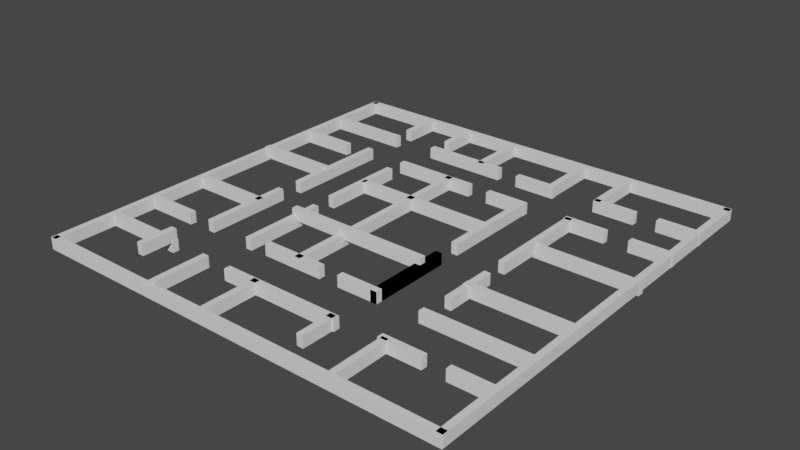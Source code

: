 # Source: env.blend  (saved by Blender 3.5.10; exported with 4.5.12 LTS)
import bpy
from mathutils import Matrix  # noqa: F401  (used for matrix-valued properties, if any)

bpy.ops.wm.read_factory_settings(use_empty=True)
scene = bpy.context.scene
scene.name = 'Scene'

# ---- collections
col_collection = bpy.data.collections.new('Collection'); scene.collection.children.link(col_collection)

# ---- world
world_world = bpy.data.worlds.new('World'); scene.world = world_world
world_world.use_nodes = True; world_world.node_tree.nodes.clear()
_N = world_world.node_tree.nodes; _L = world_world.node_tree.links
n0 = _N.new('ShaderNodeOutputWorld'); n0.name = 'World Output'; n0.location = (300, 300)
n1 = _N.new('ShaderNodeBackground'); n1.name = 'Background'; n1.location = (10, 300)
n1.inputs[0].default_value = (0.05088, 0.05088, 0.05088, 1.0)
_L.new(n1.outputs[0], n0.inputs[0])
n0.is_active_output = True
world_world.color = (0.05088, 0.05088, 0.05088)
world_world.use_sun_shadow = False
world_world.sun_shadow_jitter_overblur = 0.0

# ---- meshes
me_cube_002 = bpy.data.meshes.new('Cube.002')
me_cube_002.from_pydata([(-0.5028, -0.4956, -0.2689), (-0.5028, -0.4956, 0.2689), (-0.5028, 0.4956, -0.2689), (-0.5028, 0.4956, 0.2689), (0.5028, -0.4956, -0.2689), (0.5028, -0.4956, 0.2689), (0.5028, 0.4956, -0.2689), (0.5028, 0.4956, 0.2689)], [], [(0, 1, 3, 2), (2, 3, 7, 6), (6, 7, 5, 4), (4, 5, 1, 0), (2, 6, 4, 0), (7, 3, 1, 5)])
_uv = me_cube_002.uv_layers.new(name='UVMap')
_uv.uv.foreach_set('vector', [0.375, 0.0, 0.625, 0.0, 0.625, 0.25, 0.375, 0.25, 0.375, 0.25, 0.625, 0.25, 0.625, 0.5, 0.375, 0.5, 0.375, 0.5, 0.625, 0.5, 0.625, 0.75, 0.375, 0.75, 0.375, 0.75, 0.625, 0.75, 0.625, 1.0, 0.375, 1.0, 0.125, 0.5, 0.375, 0.5, 0.375, 0.75, 0.125, 0.75, 0.625, 0.5, 0.875, 0.5, 0.875, 0.75, 0.625, 0.75])
me_cube_002.update()
me_cube_003 = bpy.data.meshes.new('Cube.003')
me_cube_003.from_pydata([(-0.5028, -0.4956, -0.2689), (-0.5028, -0.4956, 0.2689), (-0.5028, 0.4956, -0.2689), (-0.5028, 0.4956, 0.2689), (0.5028, -0.4956, -0.2689), (0.5028, -0.4956, 0.2689), (0.5028, 0.4956, -0.2689), (0.5028, 0.4956, 0.2689)], [], [(0, 1, 3, 2), (2, 3, 7, 6), (6, 7, 5, 4), (4, 5, 1, 0), (2, 6, 4, 0), (7, 3, 1, 5)])
_uv = me_cube_003.uv_layers.new(name='UVMap')
_uv.uv.foreach_set('vector', [0.375, 0.0, 0.625, 0.0, 0.625, 0.25, 0.375, 0.25, 0.375, 0.25, 0.625, 0.25, 0.625, 0.5, 0.375, 0.5, 0.375, 0.5, 0.625, 0.5, 0.625, 0.75, 0.375, 0.75, 0.375, 0.75, 0.625, 0.75, 0.625, 1.0, 0.375, 1.0, 0.125, 0.5, 0.375, 0.5, 0.375, 0.75, 0.125, 0.75, 0.625, 0.5, 0.875, 0.5, 0.875, 0.75, 0.625, 0.75])
me_cube_003.update()
me_cube_004 = bpy.data.meshes.new('Cube.004')
me_cube_004.from_pydata([(-0.5028, -0.4956, -0.2689), (-0.5028, -0.4956, 0.2689), (-0.5028, 0.4956, -0.2689), (-0.5028, 0.4956, 0.2689), (0.5028, -0.4956, -0.2689), (0.5028, -0.4956, 0.2689), (0.5028, 0.4956, -0.2689), (0.5028, 0.4956, 0.2689)], [], [(0, 1, 3, 2), (2, 3, 7, 6), (6, 7, 5, 4), (4, 5, 1, 0), (2, 6, 4, 0), (7, 3, 1, 5)])
_uv = me_cube_004.uv_layers.new(name='UVMap')
_uv.uv.foreach_set('vector', [0.375, 0.0, 0.625, 0.0, 0.625, 0.25, 0.375, 0.25, 0.375, 0.25, 0.625, 0.25, 0.625, 0.5, 0.375, 0.5, 0.375, 0.5, 0.625, 0.5, 0.625, 0.75, 0.375, 0.75, 0.375, 0.75, 0.625, 0.75, 0.625, 1.0, 0.375, 1.0, 0.125, 0.5, 0.375, 0.5, 0.375, 0.75, 0.125, 0.75, 0.625, 0.5, 0.875, 0.5, 0.875, 0.75, 0.625, 0.75])
me_cube_004.update()
me_cube_005 = bpy.data.meshes.new('Cube.005')
me_cube_005.from_pydata([(-0.5028, -0.4956, -0.2689), (-0.5028, -0.4956, 0.2689), (-0.5028, 0.4956, -0.2689), (-0.5028, 0.4956, 0.2689), (0.5028, -0.4956, -0.2689), (0.5028, -0.4956, 0.2689), (0.5028, 0.4956, -0.2689), (0.5028, 0.4956, 0.2689)], [], [(0, 1, 3, 2), (2, 3, 7, 6), (6, 7, 5, 4), (4, 5, 1, 0), (2, 6, 4, 0), (7, 3, 1, 5)])
_uv = me_cube_005.uv_layers.new(name='UVMap')
_uv.uv.foreach_set('vector', [0.375, 0.0, 0.625, 0.0, 0.625, 0.25, 0.375, 0.25, 0.375, 0.25, 0.625, 0.25, 0.625, 0.5, 0.375, 0.5, 0.375, 0.5, 0.625, 0.5, 0.625, 0.75, 0.375, 0.75, 0.375, 0.75, 0.625, 0.75, 0.625, 1.0, 0.375, 1.0, 0.125, 0.5, 0.375, 0.5, 0.375, 0.75, 0.125, 0.75, 0.625, 0.5, 0.875, 0.5, 0.875, 0.75, 0.625, 0.75])
me_cube_005.update()
me_cube_006 = bpy.data.meshes.new('Cube.006')
me_cube_006.from_pydata([(-0.5028, -0.4956, -0.2689), (-0.5028, -0.4956, 0.2689), (-0.5028, 0.4956, -0.2689), (-0.5028, 0.4956, 0.2689), (0.5028, -0.4956, -0.2689), (0.5028, -0.4956, 0.2689), (0.5028, 0.4956, -0.2689), (0.5028, 0.4956, 0.2689)], [], [(0, 1, 3, 2), (2, 3, 7, 6), (6, 7, 5, 4), (4, 5, 1, 0), (2, 6, 4, 0), (7, 3, 1, 5)])
_uv = me_cube_006.uv_layers.new(name='UVMap')
_uv.uv.foreach_set('vector', [0.375, 0.0, 0.625, 0.0, 0.625, 0.25, 0.375, 0.25, 0.375, 0.25, 0.625, 0.25, 0.625, 0.5, 0.375, 0.5, 0.375, 0.5, 0.625, 0.5, 0.625, 0.75, 0.375, 0.75, 0.375, 0.75, 0.625, 0.75, 0.625, 1.0, 0.375, 1.0, 0.125, 0.5, 0.375, 0.5, 0.375, 0.75, 0.125, 0.75, 0.625, 0.5, 0.875, 0.5, 0.875, 0.75, 0.625, 0.75])
me_cube_006.update()
me_cube_007 = bpy.data.meshes.new('Cube.007')
me_cube_007.from_pydata([(-0.5028, -0.4956, -0.2689), (-0.5028, -0.4956, 0.2689), (-0.5028, 0.4956, -0.2689), (-0.5028, 0.4956, 0.2689), (0.5028, -0.4956, -0.2689), (0.5028, -0.4956, 0.2689), (0.5028, 0.4956, -0.2689), (0.5028, 0.4956, 0.2689)], [], [(0, 1, 3, 2), (2, 3, 7, 6), (6, 7, 5, 4), (4, 5, 1, 0), (2, 6, 4, 0), (7, 3, 1, 5)])
_uv = me_cube_007.uv_layers.new(name='UVMap')
_uv.uv.foreach_set('vector', [0.375, 0.0, 0.625, 0.0, 0.625, 0.25, 0.375, 0.25, 0.375, 0.25, 0.625, 0.25, 0.625, 0.5, 0.375, 0.5, 0.375, 0.5, 0.625, 0.5, 0.625, 0.75, 0.375, 0.75, 0.375, 0.75, 0.625, 0.75, 0.625, 1.0, 0.375, 1.0, 0.125, 0.5, 0.375, 0.5, 0.375, 0.75, 0.125, 0.75, 0.625, 0.5, 0.875, 0.5, 0.875, 0.75, 0.625, 0.75])
me_cube_007.update()
me_cube_008 = bpy.data.meshes.new('Cube.008')
me_cube_008.from_pydata([(-0.5028, -0.4956, -0.2689), (-0.5028, -0.4956, 0.2689), (-0.5028, 0.4956, -0.2689), (-0.5028, 0.4956, 0.2689), (0.5028, -0.4956, -0.2689), (0.5028, -0.4956, 0.2689), (0.5028, 0.4956, -0.2689), (0.5028, 0.4956, 0.2689)], [], [(0, 1, 3, 2), (2, 3, 7, 6), (6, 7, 5, 4), (4, 5, 1, 0), (2, 6, 4, 0), (7, 3, 1, 5)])
_uv = me_cube_008.uv_layers.new(name='UVMap')
_uv.uv.foreach_set('vector', [0.375, 0.0, 0.625, 0.0, 0.625, 0.25, 0.375, 0.25, 0.375, 0.25, 0.625, 0.25, 0.625, 0.5, 0.375, 0.5, 0.375, 0.5, 0.625, 0.5, 0.625, 0.75, 0.375, 0.75, 0.375, 0.75, 0.625, 0.75, 0.625, 1.0, 0.375, 1.0, 0.125, 0.5, 0.375, 0.5, 0.375, 0.75, 0.125, 0.75, 0.625, 0.5, 0.875, 0.5, 0.875, 0.75, 0.625, 0.75])
me_cube_008.update()
me_cube_009 = bpy.data.meshes.new('Cube.009')
me_cube_009.from_pydata([(-0.5028, -0.4956, -0.2689), (-0.5028, -0.4956, 0.2689), (-0.5028, 0.4956, -0.2689), (-0.5028, 0.4956, 0.2689), (0.5028, -0.4956, -0.2689), (0.5028, -0.4956, 0.2689), (0.5028, 0.4956, -0.2689), (0.5028, 0.4956, 0.2689)], [], [(0, 1, 3, 2), (2, 3, 7, 6), (6, 7, 5, 4), (4, 5, 1, 0), (2, 6, 4, 0), (7, 3, 1, 5)])
_uv = me_cube_009.uv_layers.new(name='UVMap')
_uv.uv.foreach_set('vector', [0.375, 0.0, 0.625, 0.0, 0.625, 0.25, 0.375, 0.25, 0.375, 0.25, 0.625, 0.25, 0.625, 0.5, 0.375, 0.5, 0.375, 0.5, 0.625, 0.5, 0.625, 0.75, 0.375, 0.75, 0.375, 0.75, 0.625, 0.75, 0.625, 1.0, 0.375, 1.0, 0.125, 0.5, 0.375, 0.5, 0.375, 0.75, 0.125, 0.75, 0.625, 0.5, 0.875, 0.5, 0.875, 0.75, 0.625, 0.75])
me_cube_009.update()
me_cube_010 = bpy.data.meshes.new('Cube.010')
me_cube_010.from_pydata([(-0.5028, -0.4956, -0.2689), (-0.5028, -0.4956, 0.2689), (-0.5028, 0.4956, -0.2689), (-0.5028, 0.4956, 0.2689), (0.5028, -0.4956, -0.2689), (0.5028, -0.4956, 0.2689), (0.5028, 0.4956, -0.2689), (0.5028, 0.4956, 0.2689)], [], [(0, 1, 3, 2), (2, 3, 7, 6), (6, 7, 5, 4), (4, 5, 1, 0), (2, 6, 4, 0), (7, 3, 1, 5)])
_uv = me_cube_010.uv_layers.new(name='UVMap')
_uv.uv.foreach_set('vector', [0.375, 0.0, 0.625, 0.0, 0.625, 0.25, 0.375, 0.25, 0.375, 0.25, 0.625, 0.25, 0.625, 0.5, 0.375, 0.5, 0.375, 0.5, 0.625, 0.5, 0.625, 0.75, 0.375, 0.75, 0.375, 0.75, 0.625, 0.75, 0.625, 1.0, 0.375, 1.0, 0.125, 0.5, 0.375, 0.5, 0.375, 0.75, 0.125, 0.75, 0.625, 0.5, 0.875, 0.5, 0.875, 0.75, 0.625, 0.75])
me_cube_010.update()
me_cube_011 = bpy.data.meshes.new('Cube.011')
me_cube_011.from_pydata([(-0.5028, -0.4956, -0.2689), (-0.5028, -0.4956, 0.2689), (-0.5028, 0.4956, -0.2689), (-0.5028, 0.4956, 0.2689), (0.5028, -0.4956, -0.2689), (0.5028, -0.4956, 0.2689), (0.5028, 0.4956, -0.2689), (0.5028, 0.4956, 0.2689)], [], [(0, 1, 3, 2), (2, 3, 7, 6), (6, 7, 5, 4), (4, 5, 1, 0), (2, 6, 4, 0), (7, 3, 1, 5)])
_uv = me_cube_011.uv_layers.new(name='UVMap')
_uv.uv.foreach_set('vector', [0.375, 0.0, 0.625, 0.0, 0.625, 0.25, 0.375, 0.25, 0.375, 0.25, 0.625, 0.25, 0.625, 0.5, 0.375, 0.5, 0.375, 0.5, 0.625, 0.5, 0.625, 0.75, 0.375, 0.75, 0.375, 0.75, 0.625, 0.75, 0.625, 1.0, 0.375, 1.0, 0.125, 0.5, 0.375, 0.5, 0.375, 0.75, 0.125, 0.75, 0.625, 0.5, 0.875, 0.5, 0.875, 0.75, 0.625, 0.75])
me_cube_011.update()
me_cube_012 = bpy.data.meshes.new('Cube.012')
me_cube_012.from_pydata([(-0.5028, -0.4956, -0.2689), (-0.5028, -0.4956, 0.2689), (-0.5028, 0.4956, -0.2689), (-0.5028, 0.4956, 0.2689), (0.5028, -0.4956, -0.2689), (0.5028, -0.4956, 0.2689), (0.5028, 0.4956, -0.2689), (0.5028, 0.4956, 0.2689)], [], [(0, 1, 3, 2), (2, 3, 7, 6), (6, 7, 5, 4), (4, 5, 1, 0), (2, 6, 4, 0), (7, 3, 1, 5)])
_uv = me_cube_012.uv_layers.new(name='UVMap')
_uv.uv.foreach_set('vector', [0.375, 0.0, 0.625, 0.0, 0.625, 0.25, 0.375, 0.25, 0.375, 0.25, 0.625, 0.25, 0.625, 0.5, 0.375, 0.5, 0.375, 0.5, 0.625, 0.5, 0.625, 0.75, 0.375, 0.75, 0.375, 0.75, 0.625, 0.75, 0.625, 1.0, 0.375, 1.0, 0.125, 0.5, 0.375, 0.5, 0.375, 0.75, 0.125, 0.75, 0.625, 0.5, 0.875, 0.5, 0.875, 0.75, 0.625, 0.75])
me_cube_012.update()
me_cube_013 = bpy.data.meshes.new('Cube.013')
me_cube_013.from_pydata([(-0.5028, -0.4956, -0.2689), (-0.5028, -0.4956, 0.2689), (-0.5028, 0.4956, -0.2689), (-0.5028, 0.4956, 0.2689), (0.5028, -0.4956, -0.2689), (0.5028, -0.4956, 0.2689), (0.5028, 0.4956, -0.2689), (0.5028, 0.4956, 0.2689)], [], [(0, 1, 3, 2), (2, 3, 7, 6), (6, 7, 5, 4), (4, 5, 1, 0), (2, 6, 4, 0), (7, 3, 1, 5)])
_uv = me_cube_013.uv_layers.new(name='UVMap')
_uv.uv.foreach_set('vector', [0.375, 0.0, 0.625, 0.0, 0.625, 0.25, 0.375, 0.25, 0.375, 0.25, 0.625, 0.25, 0.625, 0.5, 0.375, 0.5, 0.375, 0.5, 0.625, 0.5, 0.625, 0.75, 0.375, 0.75, 0.375, 0.75, 0.625, 0.75, 0.625, 1.0, 0.375, 1.0, 0.125, 0.5, 0.375, 0.5, 0.375, 0.75, 0.125, 0.75, 0.625, 0.5, 0.875, 0.5, 0.875, 0.75, 0.625, 0.75])
me_cube_013.update()
me_cube_014 = bpy.data.meshes.new('Cube.014')
me_cube_014.from_pydata([(-0.5028, -0.4956, -0.2689), (-0.5028, -0.4956, 0.2689), (-0.5028, 0.4956, -0.2689), (-0.5028, 0.4956, 0.2689), (0.5028, -0.4956, -0.2689), (0.5028, -0.4956, 0.2689), (0.5028, 0.4956, -0.2689), (0.5028, 0.4956, 0.2689)], [], [(0, 1, 3, 2), (2, 3, 7, 6), (6, 7, 5, 4), (4, 5, 1, 0), (2, 6, 4, 0), (7, 3, 1, 5)])
_uv = me_cube_014.uv_layers.new(name='UVMap')
_uv.uv.foreach_set('vector', [0.375, 0.0, 0.625, 0.0, 0.625, 0.25, 0.375, 0.25, 0.375, 0.25, 0.625, 0.25, 0.625, 0.5, 0.375, 0.5, 0.375, 0.5, 0.625, 0.5, 0.625, 0.75, 0.375, 0.75, 0.375, 0.75, 0.625, 0.75, 0.625, 1.0, 0.375, 1.0, 0.125, 0.5, 0.375, 0.5, 0.375, 0.75, 0.125, 0.75, 0.625, 0.5, 0.875, 0.5, 0.875, 0.75, 0.625, 0.75])
me_cube_014.update()
me_cube_015 = bpy.data.meshes.new('Cube.015')
me_cube_015.from_pydata([(-0.5028, -0.4956, -0.2689), (-0.5028, -0.4956, 0.2689), (-0.5028, 0.4956, -0.2689), (-0.5028, 0.4956, 0.2689), (0.5028, -0.4956, -0.2689), (0.5028, -0.4956, 0.2689), (0.5028, 0.4956, -0.2689), (0.5028, 0.4956, 0.2689)], [], [(0, 1, 3, 2), (2, 3, 7, 6), (6, 7, 5, 4), (4, 5, 1, 0), (2, 6, 4, 0), (7, 3, 1, 5)])
_uv = me_cube_015.uv_layers.new(name='UVMap')
_uv.uv.foreach_set('vector', [0.375, 0.0, 0.625, 0.0, 0.625, 0.25, 0.375, 0.25, 0.375, 0.25, 0.625, 0.25, 0.625, 0.5, 0.375, 0.5, 0.375, 0.5, 0.625, 0.5, 0.625, 0.75, 0.375, 0.75, 0.375, 0.75, 0.625, 0.75, 0.625, 1.0, 0.375, 1.0, 0.125, 0.5, 0.375, 0.5, 0.375, 0.75, 0.125, 0.75, 0.625, 0.5, 0.875, 0.5, 0.875, 0.75, 0.625, 0.75])
me_cube_015.update()
me_cube_016 = bpy.data.meshes.new('Cube.016')
me_cube_016.from_pydata([(-0.5028, -0.4956, -0.2689), (-0.5028, -0.4956, 0.2689), (-0.5028, 0.4956, -0.2689), (-0.5028, 0.4956, 0.2689), (0.5028, -0.4956, -0.2689), (0.5028, -0.4956, 0.2689), (0.5028, 0.4956, -0.2689), (0.5028, 0.4956, 0.2689)], [], [(0, 1, 3, 2), (2, 3, 7, 6), (6, 7, 5, 4), (4, 5, 1, 0), (2, 6, 4, 0), (7, 3, 1, 5)])
_uv = me_cube_016.uv_layers.new(name='UVMap')
_uv.uv.foreach_set('vector', [0.375, 0.0, 0.625, 0.0, 0.625, 0.25, 0.375, 0.25, 0.375, 0.25, 0.625, 0.25, 0.625, 0.5, 0.375, 0.5, 0.375, 0.5, 0.625, 0.5, 0.625, 0.75, 0.375, 0.75, 0.375, 0.75, 0.625, 0.75, 0.625, 1.0, 0.375, 1.0, 0.125, 0.5, 0.375, 0.5, 0.375, 0.75, 0.125, 0.75, 0.625, 0.5, 0.875, 0.5, 0.875, 0.75, 0.625, 0.75])
me_cube_016.update()
me_cube_017 = bpy.data.meshes.new('Cube.017')
me_cube_017.from_pydata([(-0.5028, -0.4956, -0.2689), (-0.5028, -0.4956, 0.2689), (-0.5028, 0.4956, -0.2689), (-0.5028, 0.4956, 0.2689), (0.5028, -0.4956, -0.2689), (0.5028, -0.4956, 0.2689), (0.5028, 0.4956, -0.2689), (0.5028, 0.4956, 0.2689)], [], [(0, 1, 3, 2), (2, 3, 7, 6), (6, 7, 5, 4), (4, 5, 1, 0), (2, 6, 4, 0), (7, 3, 1, 5)])
_uv = me_cube_017.uv_layers.new(name='UVMap')
_uv.uv.foreach_set('vector', [0.375, 0.0, 0.625, 0.0, 0.625, 0.25, 0.375, 0.25, 0.375, 0.25, 0.625, 0.25, 0.625, 0.5, 0.375, 0.5, 0.375, 0.5, 0.625, 0.5, 0.625, 0.75, 0.375, 0.75, 0.375, 0.75, 0.625, 0.75, 0.625, 1.0, 0.375, 1.0, 0.125, 0.5, 0.375, 0.5, 0.375, 0.75, 0.125, 0.75, 0.625, 0.5, 0.875, 0.5, 0.875, 0.75, 0.625, 0.75])
me_cube_017.update()
me_cube_018 = bpy.data.meshes.new('Cube.018')
me_cube_018.from_pydata([(-0.5028, -0.4956, -0.2689), (-0.5028, -0.4956, 0.2689), (-0.5028, 0.4956, -0.2689), (-0.5028, 0.4956, 0.2689), (0.5028, -0.4956, -0.2689), (0.5028, -0.4956, 0.2689), (0.5028, 0.4956, -0.2689), (0.5028, 0.4956, 0.2689)], [], [(0, 1, 3, 2), (2, 3, 7, 6), (6, 7, 5, 4), (4, 5, 1, 0), (2, 6, 4, 0), (7, 3, 1, 5)])
_uv = me_cube_018.uv_layers.new(name='UVMap')
_uv.uv.foreach_set('vector', [0.375, 0.0, 0.625, 0.0, 0.625, 0.25, 0.375, 0.25, 0.375, 0.25, 0.625, 0.25, 0.625, 0.5, 0.375, 0.5, 0.375, 0.5, 0.625, 0.5, 0.625, 0.75, 0.375, 0.75, 0.375, 0.75, 0.625, 0.75, 0.625, 1.0, 0.375, 1.0, 0.125, 0.5, 0.375, 0.5, 0.375, 0.75, 0.125, 0.75, 0.625, 0.5, 0.875, 0.5, 0.875, 0.75, 0.625, 0.75])
me_cube_018.update()
me_cube_019 = bpy.data.meshes.new('Cube.019')
me_cube_019.from_pydata([(-0.5028, -0.4956, -0.2689), (-0.5028, -0.4956, 0.2689), (-0.5028, 0.4956, -0.2689), (-0.5028, 0.4956, 0.2689), (0.5028, -0.4956, -0.2689), (0.5028, -0.4956, 0.2689), (0.5028, 0.4956, -0.2689), (0.5028, 0.4956, 0.2689)], [], [(0, 1, 3, 2), (2, 3, 7, 6), (6, 7, 5, 4), (4, 5, 1, 0), (2, 6, 4, 0), (7, 3, 1, 5)])
_uv = me_cube_019.uv_layers.new(name='UVMap')
_uv.uv.foreach_set('vector', [0.375, 0.0, 0.625, 0.0, 0.625, 0.25, 0.375, 0.25, 0.375, 0.25, 0.625, 0.25, 0.625, 0.5, 0.375, 0.5, 0.375, 0.5, 0.625, 0.5, 0.625, 0.75, 0.375, 0.75, 0.375, 0.75, 0.625, 0.75, 0.625, 1.0, 0.375, 1.0, 0.125, 0.5, 0.375, 0.5, 0.375, 0.75, 0.125, 0.75, 0.625, 0.5, 0.875, 0.5, 0.875, 0.75, 0.625, 0.75])
me_cube_019.update()
me_cube_020 = bpy.data.meshes.new('Cube.020')
me_cube_020.from_pydata([(-0.5028, -0.4956, -0.2689), (-0.5028, -0.4956, 0.2689), (-0.5028, 0.4956, -0.2689), (-0.5028, 0.4956, 0.2689), (0.5028, -0.4956, -0.2689), (0.5028, -0.4956, 0.2689), (0.5028, 0.4956, -0.2689), (0.5028, 0.4956, 0.2689)], [], [(0, 1, 3, 2), (2, 3, 7, 6), (6, 7, 5, 4), (4, 5, 1, 0), (2, 6, 4, 0), (7, 3, 1, 5)])
_uv = me_cube_020.uv_layers.new(name='UVMap')
_uv.uv.foreach_set('vector', [0.375, 0.0, 0.625, 0.0, 0.625, 0.25, 0.375, 0.25, 0.375, 0.25, 0.625, 0.25, 0.625, 0.5, 0.375, 0.5, 0.375, 0.5, 0.625, 0.5, 0.625, 0.75, 0.375, 0.75, 0.375, 0.75, 0.625, 0.75, 0.625, 1.0, 0.375, 1.0, 0.125, 0.5, 0.375, 0.5, 0.375, 0.75, 0.125, 0.75, 0.625, 0.5, 0.875, 0.5, 0.875, 0.75, 0.625, 0.75])
me_cube_020.update()
me_cube_021 = bpy.data.meshes.new('Cube.021')
me_cube_021.from_pydata([(-0.5028, -0.4956, -0.2689), (-0.5028, -0.4956, 0.2689), (-0.5028, 0.4956, -0.2689), (-0.5028, 0.4956, 0.2689), (0.5028, -0.4956, -0.2689), (0.5028, -0.4956, 0.2689), (0.5028, 0.4956, -0.2689), (0.5028, 0.4956, 0.2689)], [], [(0, 1, 3, 2), (2, 3, 7, 6), (6, 7, 5, 4), (4, 5, 1, 0), (2, 6, 4, 0), (7, 3, 1, 5)])
_uv = me_cube_021.uv_layers.new(name='UVMap')
_uv.uv.foreach_set('vector', [0.375, 0.0, 0.625, 0.0, 0.625, 0.25, 0.375, 0.25, 0.375, 0.25, 0.625, 0.25, 0.625, 0.5, 0.375, 0.5, 0.375, 0.5, 0.625, 0.5, 0.625, 0.75, 0.375, 0.75, 0.375, 0.75, 0.625, 0.75, 0.625, 1.0, 0.375, 1.0, 0.125, 0.5, 0.375, 0.5, 0.375, 0.75, 0.125, 0.75, 0.625, 0.5, 0.875, 0.5, 0.875, 0.75, 0.625, 0.75])
me_cube_021.update()
me_cube_022 = bpy.data.meshes.new('Cube.022')
me_cube_022.from_pydata([(-0.5028, -0.4956, -0.2689), (-0.5028, -0.4956, 0.2689), (-0.5028, 0.4956, -0.2689), (-0.5028, 0.4956, 0.2689), (0.5028, -0.4956, -0.2689), (0.5028, -0.4956, 0.2689), (0.5028, 0.4956, -0.2689), (0.5028, 0.4956, 0.2689)], [], [(0, 1, 3, 2), (2, 3, 7, 6), (6, 7, 5, 4), (4, 5, 1, 0), (2, 6, 4, 0), (7, 3, 1, 5)])
_uv = me_cube_022.uv_layers.new(name='UVMap')
_uv.uv.foreach_set('vector', [0.375, 0.0, 0.625, 0.0, 0.625, 0.25, 0.375, 0.25, 0.375, 0.25, 0.625, 0.25, 0.625, 0.5, 0.375, 0.5, 0.375, 0.5, 0.625, 0.5, 0.625, 0.75, 0.375, 0.75, 0.375, 0.75, 0.625, 0.75, 0.625, 1.0, 0.375, 1.0, 0.125, 0.5, 0.375, 0.5, 0.375, 0.75, 0.125, 0.75, 0.625, 0.5, 0.875, 0.5, 0.875, 0.75, 0.625, 0.75])
me_cube_022.update()
me_cube_023 = bpy.data.meshes.new('Cube.023')
me_cube_023.from_pydata([(-0.5028, -0.4956, -0.2689), (-0.5028, -0.4956, 0.2689), (-0.5028, 0.4956, -0.2689), (-0.5028, 0.4956, 0.2689), (0.5028, -0.4956, -0.2689), (0.5028, -0.4956, 0.2689), (0.5028, 0.4956, -0.2689), (0.5028, 0.4956, 0.2689)], [], [(0, 1, 3, 2), (2, 3, 7, 6), (6, 7, 5, 4), (4, 5, 1, 0), (2, 6, 4, 0), (7, 3, 1, 5)])
_uv = me_cube_023.uv_layers.new(name='UVMap')
_uv.uv.foreach_set('vector', [0.375, 0.0, 0.625, 0.0, 0.625, 0.25, 0.375, 0.25, 0.375, 0.25, 0.625, 0.25, 0.625, 0.5, 0.375, 0.5, 0.375, 0.5, 0.625, 0.5, 0.625, 0.75, 0.375, 0.75, 0.375, 0.75, 0.625, 0.75, 0.625, 1.0, 0.375, 1.0, 0.125, 0.5, 0.375, 0.5, 0.375, 0.75, 0.125, 0.75, 0.625, 0.5, 0.875, 0.5, 0.875, 0.75, 0.625, 0.75])
me_cube_023.update()
me_cube_024 = bpy.data.meshes.new('Cube.024')
me_cube_024.from_pydata([(-0.5028, -0.4956, -0.2689), (-0.5028, -0.4956, 0.2689), (-0.5028, 0.4956, -0.2689), (-0.5028, 0.4956, 0.2689), (0.5028, -0.4956, -0.2689), (0.5028, -0.4956, 0.2689), (0.5028, 0.4956, -0.2689), (0.5028, 0.4956, 0.2689)], [], [(0, 1, 3, 2), (2, 3, 7, 6), (6, 7, 5, 4), (4, 5, 1, 0), (2, 6, 4, 0), (7, 3, 1, 5)])
_uv = me_cube_024.uv_layers.new(name='UVMap')
_uv.uv.foreach_set('vector', [0.375, 0.0, 0.625, 0.0, 0.625, 0.25, 0.375, 0.25, 0.375, 0.25, 0.625, 0.25, 0.625, 0.5, 0.375, 0.5, 0.375, 0.5, 0.625, 0.5, 0.625, 0.75, 0.375, 0.75, 0.375, 0.75, 0.625, 0.75, 0.625, 1.0, 0.375, 1.0, 0.125, 0.5, 0.375, 0.5, 0.375, 0.75, 0.125, 0.75, 0.625, 0.5, 0.875, 0.5, 0.875, 0.75, 0.625, 0.75])
me_cube_024.update()
me_cube_025 = bpy.data.meshes.new('Cube.025')
me_cube_025.from_pydata([(-0.5028, -0.4956, -0.2689), (-0.5028, -0.4956, 0.2689), (-0.5028, 0.4956, -0.2689), (-0.5028, 0.4956, 0.2689), (0.5028, -0.4956, -0.2689), (0.5028, -0.4956, 0.2689), (0.5028, 0.4956, -0.2689), (0.5028, 0.4956, 0.2689)], [], [(0, 1, 3, 2), (2, 3, 7, 6), (6, 7, 5, 4), (4, 5, 1, 0), (2, 6, 4, 0), (7, 3, 1, 5)])
_uv = me_cube_025.uv_layers.new(name='UVMap')
_uv.uv.foreach_set('vector', [0.375, 0.0, 0.625, 0.0, 0.625, 0.25, 0.375, 0.25, 0.375, 0.25, 0.625, 0.25, 0.625, 0.5, 0.375, 0.5, 0.375, 0.5, 0.625, 0.5, 0.625, 0.75, 0.375, 0.75, 0.375, 0.75, 0.625, 0.75, 0.625, 1.0, 0.375, 1.0, 0.125, 0.5, 0.375, 0.5, 0.375, 0.75, 0.125, 0.75, 0.625, 0.5, 0.875, 0.5, 0.875, 0.75, 0.625, 0.75])
me_cube_025.update()
me_cube_026 = bpy.data.meshes.new('Cube.026')
me_cube_026.from_pydata([(-0.5028, -0.4956, -0.2689), (-0.5028, -0.4956, 0.2689), (-0.5028, 0.4956, -0.2689), (-0.5028, 0.4956, 0.2689), (0.5028, -0.4956, -0.2689), (0.5028, -0.4956, 0.2689), (0.5028, 0.4956, -0.2689), (0.5028, 0.4956, 0.2689)], [], [(0, 1, 3, 2), (2, 3, 7, 6), (6, 7, 5, 4), (4, 5, 1, 0), (2, 6, 4, 0), (7, 3, 1, 5)])
_uv = me_cube_026.uv_layers.new(name='UVMap')
_uv.uv.foreach_set('vector', [0.375, 0.0, 0.625, 0.0, 0.625, 0.25, 0.375, 0.25, 0.375, 0.25, 0.625, 0.25, 0.625, 0.5, 0.375, 0.5, 0.375, 0.5, 0.625, 0.5, 0.625, 0.75, 0.375, 0.75, 0.375, 0.75, 0.625, 0.75, 0.625, 1.0, 0.375, 1.0, 0.125, 0.5, 0.375, 0.5, 0.375, 0.75, 0.125, 0.75, 0.625, 0.5, 0.875, 0.5, 0.875, 0.75, 0.625, 0.75])
me_cube_026.update()
me_cube_027 = bpy.data.meshes.new('Cube.027')
me_cube_027.from_pydata([(-0.5028, -0.4956, -0.2689), (-0.5028, -0.4956, 0.2689), (-0.5028, 0.4956, -0.2689), (-0.5028, 0.4956, 0.2689), (0.5028, -0.4956, -0.2689), (0.5028, -0.4956, 0.2689), (0.5028, 0.4956, -0.2689), (0.5028, 0.4956, 0.2689)], [], [(0, 1, 3, 2), (2, 3, 7, 6), (6, 7, 5, 4), (4, 5, 1, 0), (2, 6, 4, 0), (7, 3, 1, 5)])
_uv = me_cube_027.uv_layers.new(name='UVMap')
_uv.uv.foreach_set('vector', [0.375, 0.0, 0.625, 0.0, 0.625, 0.25, 0.375, 0.25, 0.375, 0.25, 0.625, 0.25, 0.625, 0.5, 0.375, 0.5, 0.375, 0.5, 0.625, 0.5, 0.625, 0.75, 0.375, 0.75, 0.375, 0.75, 0.625, 0.75, 0.625, 1.0, 0.375, 1.0, 0.125, 0.5, 0.375, 0.5, 0.375, 0.75, 0.125, 0.75, 0.625, 0.5, 0.875, 0.5, 0.875, 0.75, 0.625, 0.75])
me_cube_027.update()
me_cube_028 = bpy.data.meshes.new('Cube.028')
me_cube_028.from_pydata([(-0.5028, -0.4956, -0.2689), (-0.5028, -0.4956, 0.2689), (-0.5028, 0.4956, -0.2689), (-0.5028, 0.4956, 0.2689), (0.5028, -0.4956, -0.2689), (0.5028, -0.4956, 0.2689), (0.5028, 0.4956, -0.2689), (0.5028, 0.4956, 0.2689)], [], [(0, 1, 3, 2), (2, 3, 7, 6), (6, 7, 5, 4), (4, 5, 1, 0), (2, 6, 4, 0), (7, 3, 1, 5)])
_uv = me_cube_028.uv_layers.new(name='UVMap')
_uv.uv.foreach_set('vector', [0.375, 0.0, 0.625, 0.0, 0.625, 0.25, 0.375, 0.25, 0.375, 0.25, 0.625, 0.25, 0.625, 0.5, 0.375, 0.5, 0.375, 0.5, 0.625, 0.5, 0.625, 0.75, 0.375, 0.75, 0.375, 0.75, 0.625, 0.75, 0.625, 1.0, 0.375, 1.0, 0.125, 0.5, 0.375, 0.5, 0.375, 0.75, 0.125, 0.75, 0.625, 0.5, 0.875, 0.5, 0.875, 0.75, 0.625, 0.75])
me_cube_028.update()
me_cube_029 = bpy.data.meshes.new('Cube.029')
me_cube_029.from_pydata([(-0.5028, -0.4956, -0.2689), (-0.5028, -0.4956, 0.2689), (-0.5028, 0.4956, -0.2689), (-0.5028, 0.4956, 0.2689), (0.5028, -0.4956, -0.2689), (0.5028, -0.4956, 0.2689), (0.5028, 0.4956, -0.2689), (0.5028, 0.4956, 0.2689)], [], [(0, 1, 3, 2), (2, 3, 7, 6), (6, 7, 5, 4), (4, 5, 1, 0), (2, 6, 4, 0), (7, 3, 1, 5)])
_uv = me_cube_029.uv_layers.new(name='UVMap')
_uv.uv.foreach_set('vector', [0.375, 0.0, 0.625, 0.0, 0.625, 0.25, 0.375, 0.25, 0.375, 0.25, 0.625, 0.25, 0.625, 0.5, 0.375, 0.5, 0.375, 0.5, 0.625, 0.5, 0.625, 0.75, 0.375, 0.75, 0.375, 0.75, 0.625, 0.75, 0.625, 1.0, 0.375, 1.0, 0.125, 0.5, 0.375, 0.5, 0.375, 0.75, 0.125, 0.75, 0.625, 0.5, 0.875, 0.5, 0.875, 0.75, 0.625, 0.75])
me_cube_029.update()
me_cube_030 = bpy.data.meshes.new('Cube.030')
me_cube_030.from_pydata([(-0.5028, -0.4956, -0.2689), (-0.5028, -0.4956, 0.2689), (-0.5028, 0.4956, -0.2689), (-0.5028, 0.4956, 0.2689), (0.5028, -0.4956, -0.2689), (0.5028, -0.4956, 0.2689), (0.5028, 0.4956, -0.2689), (0.5028, 0.4956, 0.2689)], [], [(0, 1, 3, 2), (2, 3, 7, 6), (6, 7, 5, 4), (4, 5, 1, 0), (2, 6, 4, 0), (7, 3, 1, 5)])
_uv = me_cube_030.uv_layers.new(name='UVMap')
_uv.uv.foreach_set('vector', [0.375, 0.0, 0.625, 0.0, 0.625, 0.25, 0.375, 0.25, 0.375, 0.25, 0.625, 0.25, 0.625, 0.5, 0.375, 0.5, 0.375, 0.5, 0.625, 0.5, 0.625, 0.75, 0.375, 0.75, 0.375, 0.75, 0.625, 0.75, 0.625, 1.0, 0.375, 1.0, 0.125, 0.5, 0.375, 0.5, 0.375, 0.75, 0.125, 0.75, 0.625, 0.5, 0.875, 0.5, 0.875, 0.75, 0.625, 0.75])
me_cube_030.update()
me_cube_031 = bpy.data.meshes.new('Cube.031')
me_cube_031.from_pydata([(-0.5028, -0.4956, -0.2689), (-0.5028, -0.4956, 0.2689), (-0.5028, 0.4956, -0.2689), (-0.5028, 0.4956, 0.2689), (0.5028, -0.4956, -0.2689), (0.5028, -0.4956, 0.2689), (0.5028, 0.4956, -0.2689), (0.5028, 0.4956, 0.2689)], [], [(0, 1, 3, 2), (2, 3, 7, 6), (6, 7, 5, 4), (4, 5, 1, 0), (2, 6, 4, 0), (7, 3, 1, 5)])
_uv = me_cube_031.uv_layers.new(name='UVMap')
_uv.uv.foreach_set('vector', [0.375, 0.0, 0.625, 0.0, 0.625, 0.25, 0.375, 0.25, 0.375, 0.25, 0.625, 0.25, 0.625, 0.5, 0.375, 0.5, 0.375, 0.5, 0.625, 0.5, 0.625, 0.75, 0.375, 0.75, 0.375, 0.75, 0.625, 0.75, 0.625, 1.0, 0.375, 1.0, 0.125, 0.5, 0.375, 0.5, 0.375, 0.75, 0.125, 0.75, 0.625, 0.5, 0.875, 0.5, 0.875, 0.75, 0.625, 0.75])
me_cube_031.update()
me_cube_032 = bpy.data.meshes.new('Cube.032')
me_cube_032.from_pydata([(-0.5028, -0.4956, -0.2689), (-0.5028, -0.4956, 0.2689), (-0.5028, 0.4956, -0.2689), (-0.5028, 0.4956, 0.2689), (0.5028, -0.4956, -0.2689), (0.5028, -0.4956, 0.2689), (0.5028, 0.4956, -0.2689), (0.5028, 0.4956, 0.2689)], [], [(0, 1, 3, 2), (2, 3, 7, 6), (6, 7, 5, 4), (4, 5, 1, 0), (2, 6, 4, 0), (7, 3, 1, 5)])
_uv = me_cube_032.uv_layers.new(name='UVMap')
_uv.uv.foreach_set('vector', [0.375, 0.0, 0.625, 0.0, 0.625, 0.25, 0.375, 0.25, 0.375, 0.25, 0.625, 0.25, 0.625, 0.5, 0.375, 0.5, 0.375, 0.5, 0.625, 0.5, 0.625, 0.75, 0.375, 0.75, 0.375, 0.75, 0.625, 0.75, 0.625, 1.0, 0.375, 1.0, 0.125, 0.5, 0.375, 0.5, 0.375, 0.75, 0.125, 0.75, 0.625, 0.5, 0.875, 0.5, 0.875, 0.75, 0.625, 0.75])
me_cube_032.update()
me_cube_033 = bpy.data.meshes.new('Cube.033')
me_cube_033.from_pydata([(-0.5028, -0.4956, -0.2689), (-0.5028, -0.4956, 0.2689), (-0.5028, 0.4956, -0.2689), (-0.5028, 0.4956, 0.2689), (0.5028, -0.4956, -0.2689), (0.5028, -0.4956, 0.2689), (0.5028, 0.4956, -0.2689), (0.5028, 0.4956, 0.2689)], [], [(0, 1, 3, 2), (2, 3, 7, 6), (6, 7, 5, 4), (4, 5, 1, 0), (2, 6, 4, 0), (7, 3, 1, 5)])
_uv = me_cube_033.uv_layers.new(name='UVMap')
_uv.uv.foreach_set('vector', [0.375, 0.0, 0.625, 0.0, 0.625, 0.25, 0.375, 0.25, 0.375, 0.25, 0.625, 0.25, 0.625, 0.5, 0.375, 0.5, 0.375, 0.5, 0.625, 0.5, 0.625, 0.75, 0.375, 0.75, 0.375, 0.75, 0.625, 0.75, 0.625, 1.0, 0.375, 1.0, 0.125, 0.5, 0.375, 0.5, 0.375, 0.75, 0.125, 0.75, 0.625, 0.5, 0.875, 0.5, 0.875, 0.75, 0.625, 0.75])
me_cube_033.update()
me_cube_034 = bpy.data.meshes.new('Cube.034')
me_cube_034.from_pydata([(-0.5028, -0.4956, -0.2689), (-0.5028, -0.4956, 0.2689), (-0.5028, 0.4956, -0.2689), (-0.5028, 0.4956, 0.2689), (0.5028, -0.4956, -0.2689), (0.5028, -0.4956, 0.2689), (0.5028, 0.4956, -0.2689), (0.5028, 0.4956, 0.2689)], [], [(0, 1, 3, 2), (2, 3, 7, 6), (6, 7, 5, 4), (4, 5, 1, 0), (2, 6, 4, 0), (7, 3, 1, 5)])
_uv = me_cube_034.uv_layers.new(name='UVMap')
_uv.uv.foreach_set('vector', [0.375, 0.0, 0.625, 0.0, 0.625, 0.25, 0.375, 0.25, 0.375, 0.25, 0.625, 0.25, 0.625, 0.5, 0.375, 0.5, 0.375, 0.5, 0.625, 0.5, 0.625, 0.75, 0.375, 0.75, 0.375, 0.75, 0.625, 0.75, 0.625, 1.0, 0.375, 1.0, 0.125, 0.5, 0.375, 0.5, 0.375, 0.75, 0.125, 0.75, 0.625, 0.5, 0.875, 0.5, 0.875, 0.75, 0.625, 0.75])
me_cube_034.update()
me_cube_035 = bpy.data.meshes.new('Cube.035')
me_cube_035.from_pydata([(-0.5028, -0.4956, -0.2689), (-0.5028, -0.4956, 0.2689), (-0.5028, 0.4956, -0.2689), (-0.5028, 0.4956, 0.2689), (0.5028, -0.4956, -0.2689), (0.5028, -0.4956, 0.2689), (0.5028, 0.4956, -0.2689), (0.5028, 0.4956, 0.2689)], [], [(0, 1, 3, 2), (2, 3, 7, 6), (6, 7, 5, 4), (4, 5, 1, 0), (2, 6, 4, 0), (7, 3, 1, 5)])
_uv = me_cube_035.uv_layers.new(name='UVMap')
_uv.uv.foreach_set('vector', [0.375, 0.0, 0.625, 0.0, 0.625, 0.25, 0.375, 0.25, 0.375, 0.25, 0.625, 0.25, 0.625, 0.5, 0.375, 0.5, 0.375, 0.5, 0.625, 0.5, 0.625, 0.75, 0.375, 0.75, 0.375, 0.75, 0.625, 0.75, 0.625, 1.0, 0.375, 1.0, 0.125, 0.5, 0.375, 0.5, 0.375, 0.75, 0.125, 0.75, 0.625, 0.5, 0.875, 0.5, 0.875, 0.75, 0.625, 0.75])
me_cube_035.update()
me_cube_036 = bpy.data.meshes.new('Cube.036')
me_cube_036.from_pydata([(-0.5028, -0.4956, -0.2689), (-0.5028, -0.4956, 0.2689), (-0.5028, 0.4956, -0.2689), (-0.5028, 0.4956, 0.2689), (0.5028, -0.4956, -0.2689), (0.5028, -0.4956, 0.2689), (0.5028, 0.4956, -0.2689), (0.5028, 0.4956, 0.2689)], [], [(0, 1, 3, 2), (2, 3, 7, 6), (6, 7, 5, 4), (4, 5, 1, 0), (2, 6, 4, 0), (7, 3, 1, 5)])
_uv = me_cube_036.uv_layers.new(name='UVMap')
_uv.uv.foreach_set('vector', [0.375, 0.0, 0.625, 0.0, 0.625, 0.25, 0.375, 0.25, 0.375, 0.25, 0.625, 0.25, 0.625, 0.5, 0.375, 0.5, 0.375, 0.5, 0.625, 0.5, 0.625, 0.75, 0.375, 0.75, 0.375, 0.75, 0.625, 0.75, 0.625, 1.0, 0.375, 1.0, 0.125, 0.5, 0.375, 0.5, 0.375, 0.75, 0.125, 0.75, 0.625, 0.5, 0.875, 0.5, 0.875, 0.75, 0.625, 0.75])
me_cube_036.update()
me_cube_037 = bpy.data.meshes.new('Cube.037')
me_cube_037.from_pydata([(-0.5028, -0.4956, -0.2689), (-0.5028, -0.4956, 0.2689), (-0.5028, 0.4956, -0.2689), (-0.5028, 0.4956, 0.2689), (0.5028, -0.4956, -0.2689), (0.5028, -0.4956, 0.2689), (0.5028, 0.4956, -0.2689), (0.5028, 0.4956, 0.2689)], [], [(0, 1, 3, 2), (2, 3, 7, 6), (6, 7, 5, 4), (4, 5, 1, 0), (2, 6, 4, 0), (7, 3, 1, 5)])
_uv = me_cube_037.uv_layers.new(name='UVMap')
_uv.uv.foreach_set('vector', [0.375, 0.0, 0.625, 0.0, 0.625, 0.25, 0.375, 0.25, 0.375, 0.25, 0.625, 0.25, 0.625, 0.5, 0.375, 0.5, 0.375, 0.5, 0.625, 0.5, 0.625, 0.75, 0.375, 0.75, 0.375, 0.75, 0.625, 0.75, 0.625, 1.0, 0.375, 1.0, 0.125, 0.5, 0.375, 0.5, 0.375, 0.75, 0.125, 0.75, 0.625, 0.5, 0.875, 0.5, 0.875, 0.75, 0.625, 0.75])
me_cube_037.update()
me_cube_038 = bpy.data.meshes.new('Cube.038')
me_cube_038.from_pydata([(-0.5028, -0.4956, -0.2689), (-0.5028, -0.4956, 0.2689), (-0.5028, 0.4956, -0.2689), (-0.5028, 0.4956, 0.2689), (0.5028, -0.4956, -0.2689), (0.5028, -0.4956, 0.2689), (0.5028, 0.4956, -0.2689), (0.5028, 0.4956, 0.2689)], [], [(0, 1, 3, 2), (2, 3, 7, 6), (6, 7, 5, 4), (4, 5, 1, 0), (2, 6, 4, 0), (7, 3, 1, 5)])
_uv = me_cube_038.uv_layers.new(name='UVMap')
_uv.uv.foreach_set('vector', [0.375, 0.0, 0.625, 0.0, 0.625, 0.25, 0.375, 0.25, 0.375, 0.25, 0.625, 0.25, 0.625, 0.5, 0.375, 0.5, 0.375, 0.5, 0.625, 0.5, 0.625, 0.75, 0.375, 0.75, 0.375, 0.75, 0.625, 0.75, 0.625, 1.0, 0.375, 1.0, 0.125, 0.5, 0.375, 0.5, 0.375, 0.75, 0.125, 0.75, 0.625, 0.5, 0.875, 0.5, 0.875, 0.75, 0.625, 0.75])
me_cube_038.update()
me_cube_039 = bpy.data.meshes.new('Cube.039')
me_cube_039.from_pydata([(-0.5028, -0.4956, -0.2689), (-0.5028, -0.4956, 0.2689), (-0.5028, 0.4956, -0.2689), (-0.5028, 0.4956, 0.2689), (0.5028, -0.4956, -0.2689), (0.5028, -0.4956, 0.2689), (0.5028, 0.4956, -0.2689), (0.5028, 0.4956, 0.2689)], [], [(0, 1, 3, 2), (2, 3, 7, 6), (6, 7, 5, 4), (4, 5, 1, 0), (2, 6, 4, 0), (7, 3, 1, 5)])
_uv = me_cube_039.uv_layers.new(name='UVMap')
_uv.uv.foreach_set('vector', [0.375, 0.0, 0.625, 0.0, 0.625, 0.25, 0.375, 0.25, 0.375, 0.25, 0.625, 0.25, 0.625, 0.5, 0.375, 0.5, 0.375, 0.5, 0.625, 0.5, 0.625, 0.75, 0.375, 0.75, 0.375, 0.75, 0.625, 0.75, 0.625, 1.0, 0.375, 1.0, 0.125, 0.5, 0.375, 0.5, 0.375, 0.75, 0.125, 0.75, 0.625, 0.5, 0.875, 0.5, 0.875, 0.75, 0.625, 0.75])
me_cube_039.update()
me_cube_040 = bpy.data.meshes.new('Cube.040')
me_cube_040.from_pydata([(-0.5028, -0.4956, -0.2689), (-0.5028, -0.4956, 0.2689), (-0.5028, 0.4956, -0.2689), (-0.5028, 0.4956, 0.2689), (0.5028, -0.4956, -0.2689), (0.5028, -0.4956, 0.2689), (0.5028, 0.4956, -0.2689), (0.5028, 0.4956, 0.2689)], [], [(0, 1, 3, 2), (2, 3, 7, 6), (6, 7, 5, 4), (4, 5, 1, 0), (2, 6, 4, 0), (7, 3, 1, 5)])
_uv = me_cube_040.uv_layers.new(name='UVMap')
_uv.uv.foreach_set('vector', [0.375, 0.0, 0.625, 0.0, 0.625, 0.25, 0.375, 0.25, 0.375, 0.25, 0.625, 0.25, 0.625, 0.5, 0.375, 0.5, 0.375, 0.5, 0.625, 0.5, 0.625, 0.75, 0.375, 0.75, 0.375, 0.75, 0.625, 0.75, 0.625, 1.0, 0.375, 1.0, 0.125, 0.5, 0.375, 0.5, 0.375, 0.75, 0.125, 0.75, 0.625, 0.5, 0.875, 0.5, 0.875, 0.75, 0.625, 0.75])
me_cube_040.update()
me_cube_041 = bpy.data.meshes.new('Cube.041')
me_cube_041.from_pydata([(-0.5028, -0.4956, -0.2689), (-0.5028, -0.4956, 0.2689), (-0.5028, 0.4956, -0.2689), (-0.5028, 0.4956, 0.2689), (0.5028, -0.4956, -0.2689), (0.5028, -0.4956, 0.2689), (0.5028, 0.4956, -0.2689), (0.5028, 0.4956, 0.2689)], [], [(0, 1, 3, 2), (2, 3, 7, 6), (6, 7, 5, 4), (4, 5, 1, 0), (2, 6, 4, 0), (7, 3, 1, 5)])
_uv = me_cube_041.uv_layers.new(name='UVMap')
_uv.uv.foreach_set('vector', [0.375, 0.0, 0.625, 0.0, 0.625, 0.25, 0.375, 0.25, 0.375, 0.25, 0.625, 0.25, 0.625, 0.5, 0.375, 0.5, 0.375, 0.5, 0.625, 0.5, 0.625, 0.75, 0.375, 0.75, 0.375, 0.75, 0.625, 0.75, 0.625, 1.0, 0.375, 1.0, 0.125, 0.5, 0.375, 0.5, 0.375, 0.75, 0.125, 0.75, 0.625, 0.5, 0.875, 0.5, 0.875, 0.75, 0.625, 0.75])
me_cube_041.update()
me_cube_042 = bpy.data.meshes.new('Cube.042')
me_cube_042.from_pydata([(-0.5028, -0.4956, -0.2689), (-0.5028, -0.4956, 0.2689), (-0.5028, 0.4956, -0.2689), (-0.5028, 0.4956, 0.2689), (0.5028, -0.4956, -0.2689), (0.5028, -0.4956, 0.2689), (0.5028, 0.4956, -0.2689), (0.5028, 0.4956, 0.2689)], [], [(0, 1, 3, 2), (2, 3, 7, 6), (6, 7, 5, 4), (4, 5, 1, 0), (2, 6, 4, 0), (7, 3, 1, 5)])
_uv = me_cube_042.uv_layers.new(name='UVMap')
_uv.uv.foreach_set('vector', [0.375, 0.0, 0.625, 0.0, 0.625, 0.25, 0.375, 0.25, 0.375, 0.25, 0.625, 0.25, 0.625, 0.5, 0.375, 0.5, 0.375, 0.5, 0.625, 0.5, 0.625, 0.75, 0.375, 0.75, 0.375, 0.75, 0.625, 0.75, 0.625, 1.0, 0.375, 1.0, 0.125, 0.5, 0.375, 0.5, 0.375, 0.75, 0.125, 0.75, 0.625, 0.5, 0.875, 0.5, 0.875, 0.75, 0.625, 0.75])
me_cube_042.update()
me_cube_043 = bpy.data.meshes.new('Cube.043')
me_cube_043.from_pydata([(-0.5028, -0.4956, -0.2689), (-0.5028, -0.4956, 0.2689), (-0.5028, 0.4956, -0.2689), (-0.5028, 0.4956, 0.2689), (0.5028, -0.4956, -0.2689), (0.5028, -0.4956, 0.2689), (0.5028, 0.4956, -0.2689), (0.5028, 0.4956, 0.2689)], [], [(0, 1, 3, 2), (2, 3, 7, 6), (6, 7, 5, 4), (4, 5, 1, 0), (2, 6, 4, 0), (7, 3, 1, 5)])
_uv = me_cube_043.uv_layers.new(name='UVMap')
_uv.uv.foreach_set('vector', [0.375, 0.0, 0.625, 0.0, 0.625, 0.25, 0.375, 0.25, 0.375, 0.25, 0.625, 0.25, 0.625, 0.5, 0.375, 0.5, 0.375, 0.5, 0.625, 0.5, 0.625, 0.75, 0.375, 0.75, 0.375, 0.75, 0.625, 0.75, 0.625, 1.0, 0.375, 1.0, 0.125, 0.5, 0.375, 0.5, 0.375, 0.75, 0.125, 0.75, 0.625, 0.5, 0.875, 0.5, 0.875, 0.75, 0.625, 0.75])
me_cube_043.update()
me_cube_044 = bpy.data.meshes.new('Cube.044')
me_cube_044.from_pydata([(-0.5028, -0.4956, -0.2689), (-0.5028, -0.4956, 0.2689), (-0.5028, 0.4956, -0.2689), (-0.5028, 0.4956, 0.2689), (0.5028, -0.4956, -0.2689), (0.5028, -0.4956, 0.2689), (0.5028, 0.4956, -0.2689), (0.5028, 0.4956, 0.2689)], [], [(0, 1, 3, 2), (2, 3, 7, 6), (6, 7, 5, 4), (4, 5, 1, 0), (2, 6, 4, 0), (7, 3, 1, 5)])
_uv = me_cube_044.uv_layers.new(name='UVMap')
_uv.uv.foreach_set('vector', [0.375, 0.0, 0.625, 0.0, 0.625, 0.25, 0.375, 0.25, 0.375, 0.25, 0.625, 0.25, 0.625, 0.5, 0.375, 0.5, 0.375, 0.5, 0.625, 0.5, 0.625, 0.75, 0.375, 0.75, 0.375, 0.75, 0.625, 0.75, 0.625, 1.0, 0.375, 1.0, 0.125, 0.5, 0.375, 0.5, 0.375, 0.75, 0.125, 0.75, 0.625, 0.5, 0.875, 0.5, 0.875, 0.75, 0.625, 0.75])
me_cube_044.update()
me_cube_045 = bpy.data.meshes.new('Cube.045')
me_cube_045.from_pydata([(-0.5028, -0.4956, -0.2689), (-0.5028, -0.4956, 0.2689), (-0.5028, 0.4956, -0.2689), (-0.5028, 0.4956, 0.2689), (0.5028, -0.4956, -0.2689), (0.5028, -0.4956, 0.2689), (0.5028, 0.4956, -0.2689), (0.5028, 0.4956, 0.2689)], [], [(0, 1, 3, 2), (2, 3, 7, 6), (6, 7, 5, 4), (4, 5, 1, 0), (2, 6, 4, 0), (7, 3, 1, 5)])
_uv = me_cube_045.uv_layers.new(name='UVMap')
_uv.uv.foreach_set('vector', [0.375, 0.0, 0.625, 0.0, 0.625, 0.25, 0.375, 0.25, 0.375, 0.25, 0.625, 0.25, 0.625, 0.5, 0.375, 0.5, 0.375, 0.5, 0.625, 0.5, 0.625, 0.75, 0.375, 0.75, 0.375, 0.75, 0.625, 0.75, 0.625, 1.0, 0.375, 1.0, 0.125, 0.5, 0.375, 0.5, 0.375, 0.75, 0.125, 0.75, 0.625, 0.5, 0.875, 0.5, 0.875, 0.75, 0.625, 0.75])
me_cube_045.update()
me_cube_046 = bpy.data.meshes.new('Cube.046')
me_cube_046.from_pydata([(-0.5028, -0.4956, -0.2689), (-0.5028, -0.4956, 0.2689), (-0.5028, 0.4956, -0.2689), (-0.5028, 0.4956, 0.2689), (0.5028, -0.4956, -0.2689), (0.5028, -0.4956, 0.2689), (0.5028, 0.4956, -0.2689), (0.5028, 0.4956, 0.2689)], [], [(0, 1, 3, 2), (2, 3, 7, 6), (6, 7, 5, 4), (4, 5, 1, 0), (2, 6, 4, 0), (7, 3, 1, 5)])
_uv = me_cube_046.uv_layers.new(name='UVMap')
_uv.uv.foreach_set('vector', [0.375, 0.0, 0.625, 0.0, 0.625, 0.25, 0.375, 0.25, 0.375, 0.25, 0.625, 0.25, 0.625, 0.5, 0.375, 0.5, 0.375, 0.5, 0.625, 0.5, 0.625, 0.75, 0.375, 0.75, 0.375, 0.75, 0.625, 0.75, 0.625, 1.0, 0.375, 1.0, 0.125, 0.5, 0.375, 0.5, 0.375, 0.75, 0.125, 0.75, 0.625, 0.5, 0.875, 0.5, 0.875, 0.75, 0.625, 0.75])
me_cube_046.update()
me_cube_047 = bpy.data.meshes.new('Cube.047')
me_cube_047.from_pydata([(-0.5028, -0.4956, -0.2689), (-0.5028, -0.4956, 0.2689), (-0.5028, 0.4956, -0.2689), (-0.5028, 0.4956, 0.2689), (0.5028, -0.4956, -0.2689), (0.5028, -0.4956, 0.2689), (0.5028, 0.4956, -0.2689), (0.5028, 0.4956, 0.2689)], [], [(0, 1, 3, 2), (2, 3, 7, 6), (6, 7, 5, 4), (4, 5, 1, 0), (2, 6, 4, 0), (7, 3, 1, 5)])
_uv = me_cube_047.uv_layers.new(name='UVMap')
_uv.uv.foreach_set('vector', [0.375, 0.0, 0.625, 0.0, 0.625, 0.25, 0.375, 0.25, 0.375, 0.25, 0.625, 0.25, 0.625, 0.5, 0.375, 0.5, 0.375, 0.5, 0.625, 0.5, 0.625, 0.75, 0.375, 0.75, 0.375, 0.75, 0.625, 0.75, 0.625, 1.0, 0.375, 1.0, 0.125, 0.5, 0.375, 0.5, 0.375, 0.75, 0.125, 0.75, 0.625, 0.5, 0.875, 0.5, 0.875, 0.75, 0.625, 0.75])
me_cube_047.update()
me_cube_048 = bpy.data.meshes.new('Cube.048')
me_cube_048.from_pydata([(-0.5028, -0.4956, -0.2689), (-0.5028, -0.4956, 0.2689), (-0.5028, 0.4956, -0.2689), (-0.5028, 0.4956, 0.2689), (0.5028, -0.4956, -0.2689), (0.5028, -0.4956, 0.2689), (0.5028, 0.4956, -0.2689), (0.5028, 0.4956, 0.2689)], [], [(0, 1, 3, 2), (2, 3, 7, 6), (6, 7, 5, 4), (4, 5, 1, 0), (2, 6, 4, 0), (7, 3, 1, 5)])
_uv = me_cube_048.uv_layers.new(name='UVMap')
_uv.uv.foreach_set('vector', [0.375, 0.0, 0.625, 0.0, 0.625, 0.25, 0.375, 0.25, 0.375, 0.25, 0.625, 0.25, 0.625, 0.5, 0.375, 0.5, 0.375, 0.5, 0.625, 0.5, 0.625, 0.75, 0.375, 0.75, 0.375, 0.75, 0.625, 0.75, 0.625, 1.0, 0.375, 1.0, 0.125, 0.5, 0.375, 0.5, 0.375, 0.75, 0.125, 0.75, 0.625, 0.5, 0.875, 0.5, 0.875, 0.75, 0.625, 0.75])
me_cube_048.update()
me_cube_049 = bpy.data.meshes.new('Cube.049')
me_cube_049.from_pydata([(-0.5028, -0.4956, -0.2689), (-0.5028, -0.4956, 0.2689), (-0.5028, 0.4956, -0.2689), (-0.5028, 0.4956, 0.2689), (0.5028, -0.4956, -0.2689), (0.5028, -0.4956, 0.2689), (0.5028, 0.4956, -0.2689), (0.5028, 0.4956, 0.2689)], [], [(0, 1, 3, 2), (2, 3, 7, 6), (6, 7, 5, 4), (4, 5, 1, 0), (2, 6, 4, 0), (7, 3, 1, 5)])
_uv = me_cube_049.uv_layers.new(name='UVMap')
_uv.uv.foreach_set('vector', [0.375, 0.0, 0.625, 0.0, 0.625, 0.25, 0.375, 0.25, 0.375, 0.25, 0.625, 0.25, 0.625, 0.5, 0.375, 0.5, 0.375, 0.5, 0.625, 0.5, 0.625, 0.75, 0.375, 0.75, 0.375, 0.75, 0.625, 0.75, 0.625, 1.0, 0.375, 1.0, 0.125, 0.5, 0.375, 0.5, 0.375, 0.75, 0.125, 0.75, 0.625, 0.5, 0.875, 0.5, 0.875, 0.75, 0.625, 0.75])
me_cube_049.update()

# ---- objects
ob_cube_001 = bpy.data.objects.new('Cube.001', me_cube_002)
ob_cube_002 = bpy.data.objects.new('Cube.002', me_cube_003)
ob_cube_003 = bpy.data.objects.new('Cube.003', me_cube_004)
ob_cube_004 = bpy.data.objects.new('Cube.004', me_cube_005)
ob_cube_005 = bpy.data.objects.new('Cube.005', me_cube_006)
ob_cube_006 = bpy.data.objects.new('Cube.006', me_cube_007)
ob_cube_007 = bpy.data.objects.new('Cube.007', me_cube_008)
ob_cube_008 = bpy.data.objects.new('Cube.008', me_cube_009)
ob_cube_009 = bpy.data.objects.new('Cube.009', me_cube_010)
ob_cube_010 = bpy.data.objects.new('Cube.010', me_cube_011)
ob_cube_011 = bpy.data.objects.new('Cube.011', me_cube_012)
ob_cube_012 = bpy.data.objects.new('Cube.012', me_cube_013)
ob_cube_013 = bpy.data.objects.new('Cube.013', me_cube_014)
ob_cube_014 = bpy.data.objects.new('Cube.014', me_cube_015)
ob_cube_015 = bpy.data.objects.new('Cube.015', me_cube_016)
ob_cube_016 = bpy.data.objects.new('Cube.016', me_cube_017)
ob_cube_017 = bpy.data.objects.new('Cube.017', me_cube_018)
ob_cube_018 = bpy.data.objects.new('Cube.018', me_cube_019)
ob_cube_019 = bpy.data.objects.new('Cube.019', me_cube_020)
ob_cube_020 = bpy.data.objects.new('Cube.020', me_cube_021)
ob_cube_021 = bpy.data.objects.new('Cube.021', me_cube_022)
ob_cube_022 = bpy.data.objects.new('Cube.022', me_cube_023)
ob_cube_023 = bpy.data.objects.new('Cube.023', me_cube_024)
ob_cube_024 = bpy.data.objects.new('Cube.024', me_cube_025)
ob_cube_025 = bpy.data.objects.new('Cube.025', me_cube_026)
ob_cube_026 = bpy.data.objects.new('Cube.026', me_cube_027)
ob_cube_027 = bpy.data.objects.new('Cube.027', me_cube_028)
ob_cube_028 = bpy.data.objects.new('Cube.028', me_cube_029)
ob_cube_029 = bpy.data.objects.new('Cube.029', me_cube_030)
ob_cube_030 = bpy.data.objects.new('Cube.030', me_cube_031)
ob_cube_031 = bpy.data.objects.new('Cube.031', me_cube_032)
ob_cube_032 = bpy.data.objects.new('Cube.032', me_cube_033)
ob_cube_033 = bpy.data.objects.new('Cube.033', me_cube_034)
ob_cube_034 = bpy.data.objects.new('Cube.034', me_cube_035)
ob_cube_035 = bpy.data.objects.new('Cube.035', me_cube_036)
ob_cube_036 = bpy.data.objects.new('Cube.036', me_cube_037)
ob_cube_037 = bpy.data.objects.new('Cube.037', me_cube_038)
ob_cube_038 = bpy.data.objects.new('Cube.038', me_cube_039)
ob_cube_039 = bpy.data.objects.new('Cube.039', me_cube_040)
ob_cube_040 = bpy.data.objects.new('Cube.040', me_cube_041)
ob_cube_041 = bpy.data.objects.new('Cube.041', me_cube_042)
ob_cube_042 = bpy.data.objects.new('Cube.042', me_cube_043)
ob_cube_043 = bpy.data.objects.new('Cube.043', me_cube_044)
ob_cube_044 = bpy.data.objects.new('Cube.044', me_cube_045)
ob_cube_045 = bpy.data.objects.new('Cube.045', me_cube_046)
ob_cube_046 = bpy.data.objects.new('Cube.046', me_cube_047)
ob_cube_047 = bpy.data.objects.new('Cube.047', me_cube_048)
ob_cube_048 = bpy.data.objects.new('Cube.048', me_cube_049)

# ---- transforms, parenting, visibility, modifiers, constraints
ob_cube_001.location = (9.936, 0.0, 0.1809)
ob_cube_001.rotation_euler = (0.0, -0.0, 1.571)
ob_cube_001.scale = (20.0, 0.3, 1.0)
ob_cube_002.location = (0.02017, 9.936, 0.1809)
ob_cube_002.scale = (20.0, 0.3, 1.0)
ob_cube_003.location = (0.02017, -9.936, 0.1809)
ob_cube_003.scale = (20.0, 0.3, 1.0)
ob_cube_004.location = (-9.936, 0.0, 0.1809)
ob_cube_004.rotation_euler = (0.0, -0.0, 1.571)
ob_cube_004.scale = (20.0, 0.3, 1.0)
ob_cube_005.location = (-8.0, 7.139, 0.1848)
ob_cube_005.rotation_euler = (0.0, -0.0, 1.571)
ob_cube_005.scale = (0.3, 4.0, 1.0)
ob_cube_006.location = (-6.129, 8.92, 0.18)
ob_cube_006.scale = (0.3, 1.75, 1.0)
ob_cube_007.location = (-6.226, -2.838, 0.18)
ob_cube_007.scale = (0.3, 4.15, 1.0)
ob_cube_008.location = (-8.016, 2.075, 0.2678)
ob_cube_008.rotation_euler = (0.0, -0.0, 1.571)
ob_cube_008.scale = (0.3, 4.0, 1.0)
ob_cube_009.location = (-1.474, -4.753, 0.18)
ob_cube_009.rotation_euler = (0.0, -0.0, 1.571)
ob_cube_009.scale = (0.3, 3.0, 1.0)
ob_cube_010.location = (-6.13, 2.691, 0.18)
ob_cube_010.scale = (0.3, 5.0, 1.0)
ob_cube_011.location = (-8.106, -2.106, 0.18)
ob_cube_011.rotation_euler = (0.0, -0.0, 1.571)
ob_cube_011.scale = (0.3, 4.0, 1.0)
ob_cube_012.location = (-8.646, -4.859, 0.18)
ob_cube_012.rotation_euler = (0.0, -0.0, 1.571)
ob_cube_012.scale = (0.3, 2.5, 1.0)
ob_cube_013.location = (-7.981, -7.005, 0.1884)
ob_cube_013.rotation_euler = (0.0, -0.0, 1.571)
ob_cube_013.scale = (0.3, 4.0, 1.0)
ob_cube_014.location = (-6.163, -7.743, 0.6525)
ob_cube_014.scale = (0.3, 1.75, 1.0)
ob_cube_015.location = (-3.78, 8.984, 0.18)
ob_cube_015.scale = (0.3, 1.75, 1.0)
ob_cube_016.location = (2.01, 7.173, 0.1441)
ob_cube_016.rotation_euler = (0.0, -0.0, 1.571)
ob_cube_016.scale = (0.3, 2.0, 1.0)
ob_cube_017.location = (-1.953, 7.189, 0.18)
ob_cube_017.rotation_euler = (0.0, -0.0, 1.571)
ob_cube_017.scale = (0.3, 4.0, 1.0)
ob_cube_018.location = (2.856, 8.536, 0.18)
ob_cube_018.scale = (0.3, 3.0, 1.0)
ob_cube_019.location = (5.227, 8.522, 0.18)
ob_cube_019.scale = (0.3, 3.0, 1.0)
ob_cube_020.location = (6.089, 7.139, 0.18)
ob_cube_020.rotation_euler = (0.0, -0.0, 1.571)
ob_cube_020.scale = (0.3, 2.0, 1.0)
ob_cube_021.location = (9.109, 7.177, 0.18)
ob_cube_021.rotation_euler = (0.0, -0.0, 1.571)
ob_cube_021.scale = (0.3, 2.0, 1.0)
ob_cube_022.location = (-1.086, 8.595, 0.18)
ob_cube_022.scale = (0.3, 3.0, 1.0)
ob_cube_023.location = (-1.96, 4.902, 0.18)
ob_cube_023.rotation_euler = (0.0, -0.0, 1.571)
ob_cube_023.scale = (0.3, 4.0, 1.0)
ob_cube_024.location = (1.975, -4.762, 0.183)
ob_cube_024.rotation_euler = (0.0, -0.0, 1.571)
ob_cube_024.scale = (0.3, 2.0, 1.0)
ob_cube_025.location = (5.961, -7.044, 0.18)
ob_cube_025.rotation_euler = (0.0, -0.0, 1.571)
ob_cube_025.scale = (0.3, 2.0, 1.0)
ob_cube_026.location = (9.117, 4.831, 0.1834)
ob_cube_026.rotation_euler = (0.0, -0.0, 1.571)
ob_cube_026.scale = (0.3, 2.0, 1.0)
ob_cube_027.location = (5.193, 2.458, 0.18)
ob_cube_027.scale = (0.3, 5.0, 1.0)
ob_cube_028.location = (-3.856, -3.003, 0.183)
ob_cube_028.scale = (0.3, 4.0, 1.0)
ob_cube_029.location = (-1.198, 0.0705, 0.18)
ob_cube_029.scale = (0.3, 10.0, 1.0)
ob_cube_030.location = (-0.4887, 2.19, 0.18)
ob_cube_030.rotation_euler = (0.0, -0.0, 1.571)
ob_cube_030.scale = (0.3, 7.0, 1.0)
ob_cube_031.location = (-3.936, 2.013, 0.18)
ob_cube_031.scale = (0.3, 4.0, 1.0)
ob_cube_032.location = (5.196, -2.213, 0.1398)
ob_cube_032.scale = (0.3, 2.5, 1.0)
ob_cube_033.location = (2.017, 4.859, 0.18)
ob_cube_033.rotation_euler = (0.0, -0.0, 1.571)
ob_cube_033.scale = (0.3, 2.0, 1.0)
ob_cube_034.location = (-8.536, 4.883, 0.18)
ob_cube_034.rotation_euler = (0.0, -0.0, 1.571)
ob_cube_034.scale = (0.3, 2.5, 1.0)
ob_cube_035.location = (5.229, -8.531, 0.18)
ob_cube_035.scale = (0.3, 3.0, 1.0)
ob_cube_036.location = (0.1511, -7.18, 0.18)
ob_cube_036.rotation_euler = (0.0, -0.0, 1.571)
ob_cube_036.scale = (0.3, 5.8, 1.0)
ob_cube_037.location = (-0.5383, -2.142, 0.4833)
ob_cube_037.rotation_euler = (0.0, -0.0, 1.571)
ob_cube_037.scale = (0.3, 7.0, 1.0)
ob_cube_038.location = (2.796, -7.948, 0.18)
ob_cube_038.scale = (0.3, 1.75, 1.0)
ob_cube_039.location = (2.833, 2.52, 0.1829)
ob_cube_039.scale = (0.3, 5.0, 1.0)
ob_cube_040.location = (7.614, 2.249, 0.04383)
ob_cube_040.rotation_euler = (0.0, -0.0, 1.571)
ob_cube_040.scale = (0.3, 5.0, 1.0)
ob_cube_041.location = (7.528, -2.198, 0.18)
ob_cube_041.rotation_euler = (0.0, -0.0, 1.571)
ob_cube_041.scale = (0.3, 5.0, 1.0)
ob_cube_042.location = (-4.057, -8.562, 0.2264)
ob_cube_042.scale = (0.3, 3.0, 1.0)
ob_cube_043.location = (7.465, -4.777, 0.18)
ob_cube_043.rotation_euler = (0.0, -0.0, 1.571)
ob_cube_043.scale = (0.3, 5.0, 1.0)
ob_cube_044.location = (-1.157, -8.561, 0.18)
ob_cube_044.scale = (0.3, 3.0, 1.0)
ob_cube_045.location = (2.815, -2.942, 0.18)
ob_cube_045.scale = (0.3, 4.0, 1.0)
ob_cube_046.location = (2.815, -2.942, 0.18)
ob_cube_046.scale = (0.3, 4.0, 1.0)
ob_cube_047.location = (8.981, -7.039, 0.18)
ob_cube_047.rotation_euler = (0.0, -0.0, 1.571)
ob_cube_047.scale = (0.3, 2.0, 1.0)
ob_cube_048.location = (5.995, 4.861, 0.18)
ob_cube_048.rotation_euler = (0.0, -0.0, 1.571)
ob_cube_048.scale = (0.3, 2.0, 1.0)

# ---- collection membership
col_collection.objects.link(ob_cube_001)
col_collection.objects.link(ob_cube_002)
col_collection.objects.link(ob_cube_003)
col_collection.objects.link(ob_cube_004)
col_collection.objects.link(ob_cube_005)
col_collection.objects.link(ob_cube_006)
col_collection.objects.link(ob_cube_007)
col_collection.objects.link(ob_cube_008)
col_collection.objects.link(ob_cube_009)
col_collection.objects.link(ob_cube_010)
col_collection.objects.link(ob_cube_011)
col_collection.objects.link(ob_cube_012)
col_collection.objects.link(ob_cube_013)
col_collection.objects.link(ob_cube_014)
col_collection.objects.link(ob_cube_015)
col_collection.objects.link(ob_cube_016)
col_collection.objects.link(ob_cube_017)
col_collection.objects.link(ob_cube_018)
col_collection.objects.link(ob_cube_019)
col_collection.objects.link(ob_cube_020)
col_collection.objects.link(ob_cube_021)
col_collection.objects.link(ob_cube_022)
col_collection.objects.link(ob_cube_023)
col_collection.objects.link(ob_cube_024)
col_collection.objects.link(ob_cube_025)
col_collection.objects.link(ob_cube_026)
col_collection.objects.link(ob_cube_027)
col_collection.objects.link(ob_cube_028)
col_collection.objects.link(ob_cube_029)
col_collection.objects.link(ob_cube_030)
col_collection.objects.link(ob_cube_031)
col_collection.objects.link(ob_cube_032)
col_collection.objects.link(ob_cube_033)
col_collection.objects.link(ob_cube_034)
col_collection.objects.link(ob_cube_035)
col_collection.objects.link(ob_cube_036)
col_collection.objects.link(ob_cube_037)
col_collection.objects.link(ob_cube_038)
col_collection.objects.link(ob_cube_039)
col_collection.objects.link(ob_cube_040)
col_collection.objects.link(ob_cube_041)
col_collection.objects.link(ob_cube_042)
col_collection.objects.link(ob_cube_043)
col_collection.objects.link(ob_cube_044)
col_collection.objects.link(ob_cube_045)
col_collection.objects.link(ob_cube_046)
col_collection.objects.link(ob_cube_047)
col_collection.objects.link(ob_cube_048)

# ---- scene / render settings (as saved in the file)
scene.frame_start = 1; scene.frame_end = 250; scene.frame_set(0)
scene.render.engine = 'BLENDER_EEVEE_NEXT'
scene.cycles.sampling_pattern = 'TABULATED_SOBOL'
scene.view_settings.view_transform = 'Filmic'
bpy.context.view_layer.update()

# ---- added for rendering (the .blend has no active camera and no usable light): camera, sun
cam_auto = bpy.data.cameras.new('AutoCamera')
cam_auto.lens = 50.0
cam_auto.sensor_width = 36.0
cam_auto.clip_end = 1000.0
ob_auto_camera = bpy.data.objects.new('AutoCamera', cam_auto)
scene.collection.objects.link(ob_auto_camera)
ob_auto_camera.location = (26.4398, -31.716, 21.4921)
ob_auto_camera.rotation_euler = (1.09748, -7.21219e-08, 0.694738)
scene.camera = ob_auto_camera
light_auto_sun = bpy.data.lights.new('AutoSun', 'SUN')
light_auto_sun.energy = 3.0
light_auto_sun.angle = 0.0523599
ob_auto_sun = bpy.data.objects.new('AutoSun', light_auto_sun)
scene.collection.objects.link(ob_auto_sun)
ob_auto_sun.rotation_euler = (0.872665, 0.174533, 0.523599)
bpy.context.view_layer.update()
